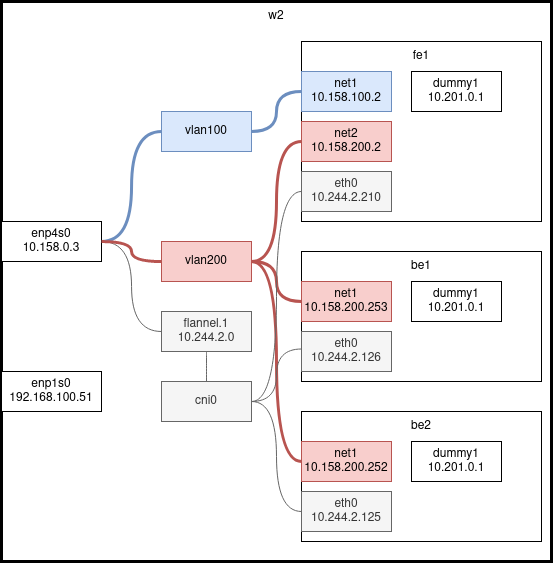

The diagram above was exported from draw.io. Its source (the exported page's mxGraphModel, read from the mxfile embedded in the PNG):
<mxGraphModel dx="1673" dy="869" grid="1" gridSize="10" guides="1" tooltips="1" connect="1" arrows="1" fold="1" page="1" pageScale="1" pageWidth="827" pageHeight="1169" math="0" shadow="0">
  <root>
    <mxCell id="0" />
    <mxCell id="1" parent="0" />
    <mxCell id="yPii4LbPU56sRQh12U-Z-2" value="" style="rounded=0;whiteSpace=wrap;html=1;strokeWidth=3;" vertex="1" parent="1">
      <mxGeometry x="220" y="30" width="550" height="560" as="geometry" />
    </mxCell>
    <mxCell id="yPii4LbPU56sRQh12U-Z-29" style="edgeStyle=orthogonalEdgeStyle;orthogonalLoop=1;jettySize=auto;html=1;exitX=1;exitY=0.5;exitDx=0;exitDy=0;entryX=0;entryY=0.5;entryDx=0;entryDy=0;curved=1;endArrow=none;endFill=0;fillColor=#dae8fc;strokeColor=#6c8ebf;strokeWidth=3;" edge="1" parent="1" source="yPii4LbPU56sRQh12U-Z-3" target="yPii4LbPU56sRQh12U-Z-5">
      <mxGeometry relative="1" as="geometry" />
    </mxCell>
    <mxCell id="yPii4LbPU56sRQh12U-Z-30" style="edgeStyle=orthogonalEdgeStyle;orthogonalLoop=1;jettySize=auto;html=1;exitX=1;exitY=0.5;exitDx=0;exitDy=0;entryX=0;entryY=0.5;entryDx=0;entryDy=0;curved=1;endArrow=none;endFill=0;" edge="1" parent="1" source="yPii4LbPU56sRQh12U-Z-3" target="yPii4LbPU56sRQh12U-Z-6">
      <mxGeometry relative="1" as="geometry" />
    </mxCell>
    <mxCell id="yPii4LbPU56sRQh12U-Z-31" style="edgeStyle=orthogonalEdgeStyle;orthogonalLoop=1;jettySize=auto;html=1;exitX=1;exitY=0.5;exitDx=0;exitDy=0;entryX=0;entryY=0.5;entryDx=0;entryDy=0;curved=1;endArrow=none;endFill=0;fillColor=#f5f5f5;strokeColor=#666666;" edge="1" parent="1" source="yPii4LbPU56sRQh12U-Z-3" target="yPii4LbPU56sRQh12U-Z-7">
      <mxGeometry relative="1" as="geometry" />
    </mxCell>
    <mxCell id="yPii4LbPU56sRQh12U-Z-3" value="&lt;p style=&quot;line-height: 1&quot;&gt;&lt;/p&gt;&lt;div&gt;enp4s0&lt;/div&gt;&lt;div&gt;10.158.0.3&lt;br&gt;&lt;/div&gt;&lt;p&gt;&lt;/p&gt;" style="rounded=0;whiteSpace=wrap;html=1;" vertex="1" parent="1">
      <mxGeometry x="220" y="250" width="100" height="40" as="geometry" />
    </mxCell>
    <mxCell id="yPii4LbPU56sRQh12U-Z-36" style="edgeStyle=orthogonalEdgeStyle;orthogonalLoop=1;jettySize=auto;html=1;exitX=1;exitY=0.5;exitDx=0;exitDy=0;entryX=0;entryY=0.5;entryDx=0;entryDy=0;strokeColor=#6c8ebf;curved=1;endArrow=none;endFill=0;fillColor=#dae8fc;strokeWidth=3;" edge="1" parent="1" source="yPii4LbPU56sRQh12U-Z-5" target="yPii4LbPU56sRQh12U-Z-11">
      <mxGeometry relative="1" as="geometry" />
    </mxCell>
    <mxCell id="yPii4LbPU56sRQh12U-Z-5" value="&lt;div&gt;vlan100&lt;/div&gt;" style="rounded=0;whiteSpace=wrap;html=1;fillColor=#dae8fc;strokeColor=#6c8ebf;" vertex="1" parent="1">
      <mxGeometry x="380" y="140" width="90" height="40" as="geometry" />
    </mxCell>
    <mxCell id="yPii4LbPU56sRQh12U-Z-37" value="" style="edgeStyle=orthogonalEdgeStyle;curved=1;orthogonalLoop=1;jettySize=auto;html=1;endArrow=none;endFill=0;strokeColor=#b85450;fillColor=#f8cecc;strokeWidth=3;" edge="1" parent="1" source="yPii4LbPU56sRQh12U-Z-6" target="yPii4LbPU56sRQh12U-Z-3">
      <mxGeometry relative="1" as="geometry" />
    </mxCell>
    <mxCell id="yPii4LbPU56sRQh12U-Z-39" style="edgeStyle=orthogonalEdgeStyle;curved=1;orthogonalLoop=1;jettySize=auto;html=1;exitX=1;exitY=0.5;exitDx=0;exitDy=0;entryX=0;entryY=0.5;entryDx=0;entryDy=0;endArrow=none;endFill=0;strokeColor=#b85450;fillColor=#f8cecc;strokeWidth=3;" edge="1" parent="1" source="yPii4LbPU56sRQh12U-Z-6" target="yPii4LbPU56sRQh12U-Z-12">
      <mxGeometry relative="1" as="geometry" />
    </mxCell>
    <mxCell id="yPii4LbPU56sRQh12U-Z-40" style="edgeStyle=orthogonalEdgeStyle;curved=1;orthogonalLoop=1;jettySize=auto;html=1;exitX=1;exitY=0.5;exitDx=0;exitDy=0;entryX=0;entryY=0.5;entryDx=0;entryDy=0;endArrow=none;endFill=0;strokeColor=#b85450;fillColor=#f8cecc;strokeWidth=3;" edge="1" parent="1" source="yPii4LbPU56sRQh12U-Z-6" target="yPii4LbPU56sRQh12U-Z-18">
      <mxGeometry relative="1" as="geometry" />
    </mxCell>
    <mxCell id="yPii4LbPU56sRQh12U-Z-41" style="edgeStyle=orthogonalEdgeStyle;curved=1;orthogonalLoop=1;jettySize=auto;html=1;exitX=1;exitY=0.5;exitDx=0;exitDy=0;entryX=0;entryY=0.5;entryDx=0;entryDy=0;endArrow=none;endFill=0;strokeColor=#b85450;fillColor=#f8cecc;strokeWidth=3;" edge="1" parent="1" source="yPii4LbPU56sRQh12U-Z-6" target="yPii4LbPU56sRQh12U-Z-23">
      <mxGeometry relative="1" as="geometry" />
    </mxCell>
    <mxCell id="yPii4LbPU56sRQh12U-Z-6" value="&lt;div&gt;vlan200&lt;/div&gt;" style="rounded=0;whiteSpace=wrap;html=1;fillColor=#f8cecc;strokeColor=#b85450;" vertex="1" parent="1">
      <mxGeometry x="380" y="270" width="90" height="40" as="geometry" />
    </mxCell>
    <mxCell id="yPii4LbPU56sRQh12U-Z-32" style="edgeStyle=orthogonalEdgeStyle;orthogonalLoop=1;jettySize=auto;html=1;exitX=0.5;exitY=1;exitDx=0;exitDy=0;entryX=0.5;entryY=0;entryDx=0;entryDy=0;curved=1;endArrow=none;endFill=0;fillColor=#f5f5f5;strokeColor=#666666;" edge="1" parent="1" source="yPii4LbPU56sRQh12U-Z-7" target="yPii4LbPU56sRQh12U-Z-8">
      <mxGeometry relative="1" as="geometry" />
    </mxCell>
    <mxCell id="yPii4LbPU56sRQh12U-Z-7" value="&lt;div&gt;flannel.1&lt;/div&gt;&lt;div&gt;10.244.2.0&lt;br&gt;&lt;/div&gt;" style="rounded=0;whiteSpace=wrap;html=1;fillColor=#f5f5f5;fontColor=#333333;strokeColor=#666666;" vertex="1" parent="1">
      <mxGeometry x="380" y="340" width="90" height="40" as="geometry" />
    </mxCell>
    <mxCell id="yPii4LbPU56sRQh12U-Z-33" style="edgeStyle=orthogonalEdgeStyle;orthogonalLoop=1;jettySize=auto;html=1;exitX=1;exitY=0.5;exitDx=0;exitDy=0;entryX=0;entryY=0.5;entryDx=0;entryDy=0;endArrow=none;endFill=0;curved=1;strokeColor=#666666;fillColor=#f5f5f5;" edge="1" parent="1" source="yPii4LbPU56sRQh12U-Z-8" target="yPii4LbPU56sRQh12U-Z-13">
      <mxGeometry relative="1" as="geometry" />
    </mxCell>
    <mxCell id="yPii4LbPU56sRQh12U-Z-34" style="edgeStyle=orthogonalEdgeStyle;orthogonalLoop=1;jettySize=auto;html=1;exitX=1;exitY=0.5;exitDx=0;exitDy=0;entryX=0;entryY=0.75;entryDx=0;entryDy=0;endArrow=none;endFill=0;curved=1;fillColor=#f5f5f5;strokeColor=#666666;" edge="1" parent="1" source="yPii4LbPU56sRQh12U-Z-8" target="yPii4LbPU56sRQh12U-Z-16">
      <mxGeometry relative="1" as="geometry" />
    </mxCell>
    <mxCell id="yPii4LbPU56sRQh12U-Z-35" style="edgeStyle=orthogonalEdgeStyle;orthogonalLoop=1;jettySize=auto;html=1;exitX=1;exitY=0.5;exitDx=0;exitDy=0;entryX=0;entryY=0.5;entryDx=0;entryDy=0;endArrow=none;endFill=0;curved=1;fillColor=#f5f5f5;strokeColor=#666666;" edge="1" parent="1" source="yPii4LbPU56sRQh12U-Z-8" target="yPii4LbPU56sRQh12U-Z-24">
      <mxGeometry relative="1" as="geometry" />
    </mxCell>
    <mxCell id="yPii4LbPU56sRQh12U-Z-8" value="&lt;div&gt;cni0&lt;br&gt;&lt;/div&gt;" style="rounded=0;whiteSpace=wrap;html=1;fillColor=#f5f5f5;fontColor=#333333;strokeColor=#666666;" vertex="1" parent="1">
      <mxGeometry x="380" y="410" width="90" height="40" as="geometry" />
    </mxCell>
    <mxCell id="yPii4LbPU56sRQh12U-Z-9" value="&lt;p style=&quot;line-height: 1&quot;&gt;&lt;/p&gt;&lt;div&gt;enp1s0&lt;br&gt;&lt;/div&gt;&lt;div&gt;192.168.100.51&lt;br&gt;&lt;/div&gt;&lt;p&gt;&lt;/p&gt;" style="rounded=0;whiteSpace=wrap;html=1;" vertex="1" parent="1">
      <mxGeometry x="220" y="400" width="100" height="40" as="geometry" />
    </mxCell>
    <mxCell id="yPii4LbPU56sRQh12U-Z-10" value="" style="rounded=0;whiteSpace=wrap;html=1;" vertex="1" parent="1">
      <mxGeometry x="520" y="70" width="240" height="180" as="geometry" />
    </mxCell>
    <mxCell id="yPii4LbPU56sRQh12U-Z-11" value="&lt;div&gt;net1&lt;/div&gt;&lt;div&gt;10.158.100.2&lt;br&gt;&lt;/div&gt;" style="rounded=0;whiteSpace=wrap;html=1;fillColor=#dae8fc;strokeColor=#6c8ebf;" vertex="1" parent="1">
      <mxGeometry x="520" y="100" width="90" height="40" as="geometry" />
    </mxCell>
    <mxCell id="yPii4LbPU56sRQh12U-Z-12" value="&lt;div&gt;net2&lt;/div&gt;&lt;div&gt;10.158.200.2&lt;br&gt;&lt;/div&gt;" style="rounded=0;whiteSpace=wrap;html=1;fillColor=#f8cecc;strokeColor=#b85450;" vertex="1" parent="1">
      <mxGeometry x="520" y="150" width="90" height="40" as="geometry" />
    </mxCell>
    <mxCell id="yPii4LbPU56sRQh12U-Z-13" value="&lt;div&gt;eth0&lt;br&gt;&lt;/div&gt;&lt;div&gt;10.244.2.210&lt;br&gt;&lt;/div&gt;" style="rounded=0;whiteSpace=wrap;html=1;fillColor=#f5f5f5;fontColor=#333333;strokeColor=#666666;" vertex="1" parent="1">
      <mxGeometry x="520" y="200" width="90" height="40" as="geometry" />
    </mxCell>
    <mxCell id="yPii4LbPU56sRQh12U-Z-14" value="&lt;div&gt;dummy1&lt;/div&gt;&lt;div&gt;10.201.0.1&lt;br&gt;&lt;/div&gt;" style="rounded=0;whiteSpace=wrap;html=1;" vertex="1" parent="1">
      <mxGeometry x="630" y="100" width="90" height="40" as="geometry" />
    </mxCell>
    <mxCell id="yPii4LbPU56sRQh12U-Z-15" value="fe1" style="text;html=1;strokeColor=none;fillColor=none;align=center;verticalAlign=middle;whiteSpace=wrap;rounded=0;" vertex="1" parent="1">
      <mxGeometry x="610" y="70" width="60" height="30" as="geometry" />
    </mxCell>
    <mxCell id="yPii4LbPU56sRQh12U-Z-16" value="" style="rounded=0;whiteSpace=wrap;html=1;" vertex="1" parent="1">
      <mxGeometry x="520" y="280" width="240" height="130" as="geometry" />
    </mxCell>
    <mxCell id="yPii4LbPU56sRQh12U-Z-18" value="&lt;div&gt;net1&lt;/div&gt;&lt;div&gt;10.158.200.253&lt;br&gt;&lt;/div&gt;" style="rounded=0;whiteSpace=wrap;html=1;fillColor=#f8cecc;strokeColor=#b85450;" vertex="1" parent="1">
      <mxGeometry x="520" y="310" width="90" height="40" as="geometry" />
    </mxCell>
    <mxCell id="yPii4LbPU56sRQh12U-Z-19" value="&lt;div&gt;eth0&lt;br&gt;&lt;/div&gt;&lt;div&gt;10.244.2.126&lt;br&gt;&lt;/div&gt;" style="rounded=0;whiteSpace=wrap;html=1;fillColor=#f5f5f5;fontColor=#333333;strokeColor=#666666;" vertex="1" parent="1">
      <mxGeometry x="520" y="360" width="90" height="40" as="geometry" />
    </mxCell>
    <mxCell id="yPii4LbPU56sRQh12U-Z-20" value="&lt;div&gt;dummy1&lt;/div&gt;&lt;div&gt;10.201.0.1&lt;br&gt;&lt;/div&gt;" style="rounded=0;whiteSpace=wrap;html=1;" vertex="1" parent="1">
      <mxGeometry x="630" y="310" width="90" height="40" as="geometry" />
    </mxCell>
    <mxCell id="yPii4LbPU56sRQh12U-Z-21" value="be1" style="text;html=1;strokeColor=none;fillColor=none;align=center;verticalAlign=middle;whiteSpace=wrap;rounded=0;" vertex="1" parent="1">
      <mxGeometry x="610" y="280" width="60" height="30" as="geometry" />
    </mxCell>
    <mxCell id="yPii4LbPU56sRQh12U-Z-22" value="" style="rounded=0;whiteSpace=wrap;html=1;" vertex="1" parent="1">
      <mxGeometry x="520" y="440" width="240" height="130" as="geometry" />
    </mxCell>
    <mxCell id="yPii4LbPU56sRQh12U-Z-23" value="&lt;div&gt;net1&lt;/div&gt;&lt;div&gt;10.158.200.252&lt;br&gt;&lt;/div&gt;" style="rounded=0;whiteSpace=wrap;html=1;fillColor=#f8cecc;strokeColor=#b85450;" vertex="1" parent="1">
      <mxGeometry x="520" y="470" width="90" height="40" as="geometry" />
    </mxCell>
    <mxCell id="yPii4LbPU56sRQh12U-Z-24" value="&lt;div&gt;eth0&lt;br&gt;&lt;/div&gt;&lt;div&gt;10.244.2.125&lt;br&gt;&lt;/div&gt;" style="rounded=0;whiteSpace=wrap;html=1;fillColor=#f5f5f5;fontColor=#333333;strokeColor=#666666;" vertex="1" parent="1">
      <mxGeometry x="520" y="520" width="90" height="40" as="geometry" />
    </mxCell>
    <mxCell id="yPii4LbPU56sRQh12U-Z-25" value="&lt;div&gt;dummy1&lt;/div&gt;&lt;div&gt;10.201.0.1&lt;br&gt;&lt;/div&gt;" style="rounded=0;whiteSpace=wrap;html=1;" vertex="1" parent="1">
      <mxGeometry x="630" y="470" width="90" height="40" as="geometry" />
    </mxCell>
    <mxCell id="yPii4LbPU56sRQh12U-Z-26" value="be2" style="text;html=1;strokeColor=none;fillColor=none;align=center;verticalAlign=middle;whiteSpace=wrap;rounded=0;" vertex="1" parent="1">
      <mxGeometry x="610" y="440" width="60" height="30" as="geometry" />
    </mxCell>
    <mxCell id="yPii4LbPU56sRQh12U-Z-27" value="w2" style="text;html=1;strokeColor=none;fillColor=none;align=center;verticalAlign=middle;whiteSpace=wrap;rounded=0;" vertex="1" parent="1">
      <mxGeometry x="465" y="30" width="60" height="30" as="geometry" />
    </mxCell>
  </root>
</mxGraphModel>